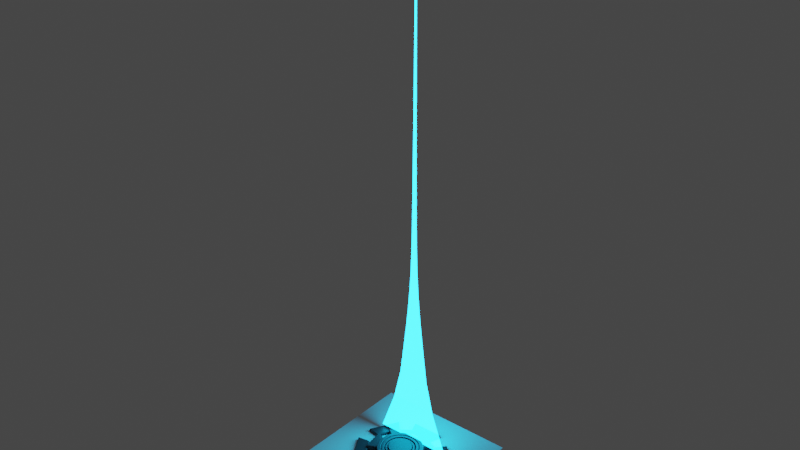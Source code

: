 # Source: NextLevelLancher_1.blend  (saved by Blender 2.93.20; exported with 4.5.12 LTS)
import bpy
from mathutils import Matrix  # noqa: F401  (used for matrix-valued properties, if any)

bpy.ops.wm.read_factory_settings(use_empty=True)
scene = bpy.context.scene
scene.name = 'Scene'

# ---- collections
col_collection = bpy.data.collections.new('Collection'); scene.collection.children.link(col_collection)

# ---- materials (node trees are filled in below, after node groups)
mat_stone = bpy.data.materials.new('Stone')
mat_stone.use_transparent_shadow = False
mat_material = bpy.data.materials.new('Material')
mat_material.alpha_threshold = 0.0
mat_material.use_transparent_shadow = False
mat_material.line_color = (0.0, 0.0, 0.0, 1.0)
mat_material_002 = bpy.data.materials.new('Material.002')
mat_material_002.surface_render_method = 'BLENDED'
mat_material_002.blend_method = 'BLEND'
mat_material_002.use_transparent_shadow = False

# ---- node groups
ng_auto_smooth = bpy.data.node_groups.new('Auto Smooth', 'GeometryNodeTree')
_s = ng_auto_smooth.interface.new_socket(name='Geometry', in_out='OUTPUT', socket_type='NodeSocketGeometry')
_s = ng_auto_smooth.interface.new_socket(name='Geometry', in_out='INPUT', socket_type='NodeSocketGeometry')
_s = ng_auto_smooth.interface.new_socket(name='Angle', in_out='INPUT', socket_type='NodeSocketFloat')
_s.subtype = 'ANGLE'
_s.min_value = 0.0
_s.max_value = 3.142
ng_auto_smooth.is_modifier = True
_N = ng_auto_smooth.nodes; _L = ng_auto_smooth.links
n0 = _N.new('NodeGroupOutput'); n0.name = 'Group Output'; n0.location = (480, -100)
n1 = _N.new('NodeGroupInput'); n1.name = 'Group Input'; n1.location = (-420, -300)
n2 = _N.new('NodeGroupInput'); n2.name = 'Group Input.001'; n2.location = (-60, -100)
n3 = _N.new('GeometryNodeSetShadeSmooth'); n3.name = 'Set Shade Smooth'; n3.location = (120, -100)
n3.domain = 'EDGE'
n4 = _N.new('GeometryNodeSetShadeSmooth'); n4.name = 'Set Shade Smooth.001'; n4.location = (300, -100)
n5 = _N.new('GeometryNodeInputMeshEdgeAngle'); n5.name = 'Edge Angle'; n5.location = (-420, -220)
n6 = _N.new('GeometryNodeInputEdgeSmooth'); n6.name = 'Is Edge Smooth'; n6.location = (-60, -160)
n7 = _N.new('GeometryNodeInputShadeSmooth'); n7.name = 'Is Face Smooth'; n7.location = (-240, -340)
n8 = _N.new('FunctionNodeBooleanMath'); n8.name = 'Boolean Math'; n8.location = (-60, -220)
n9 = _N.new('FunctionNodeCompare'); n9.name = 'Compare'; n9.location = (-240, -180)
n9.operation = 'LESS_EQUAL'
_L.new(n5.outputs[0], n9.inputs[0])
_L.new(n4.outputs[0], n0.inputs[0])
_L.new(n1.outputs[1], n9.inputs[1])
_L.new(n9.outputs[0], n8.inputs[0])
_L.new(n7.outputs[0], n8.inputs[1])
_L.new(n2.outputs[0], n3.inputs[0])
_L.new(n6.outputs[0], n3.inputs[1])
_L.new(n3.outputs[0], n4.inputs[0])
_L.new(n8.outputs[0], n3.inputs[2])
n0.is_active_output = True

# ---- material node trees
mat_stone.use_nodes = True; mat_stone.node_tree.nodes.clear()
_N = mat_stone.node_tree.nodes; _L = mat_stone.node_tree.links
n0 = _N.new('ShaderNodeBsdfPrincipled'); n0.name = 'Principled BSDF'; n0.location = (10, 300)
n0.distribution = 'GGX'
n0.subsurface_method = 'BURLEY'
n0.inputs[0].default_value = (0.0274, 0.0274, 0.0274, 1.0)
n0.inputs[3].default_value = 1.45
n0.inputs[27].default_value = (0.0, 0.0, 0.0, 1.0)
n0.inputs[28].default_value = 1.0
n1 = _N.new('ShaderNodeOutputMaterial'); n1.name = 'Material Output'; n1.location = (300, 300)
_L.new(n0.outputs[0], n1.inputs[0])
n1.is_active_output = True
mat_material.use_nodes = True; mat_material.node_tree.nodes.clear()
_N = mat_material.node_tree.nodes; _L = mat_material.node_tree.links
n0 = _N.new('ShaderNodeOutputMaterial'); n0.name = 'Material Output'; n0.location = (300, 300)
n1 = _N.new('ShaderNodeBsdfPrincipled'); n1.name = 'Principled BSDF'; n1.location = (10, 300)
n1.distribution = 'GGX'
n1.subsurface_method = 'BURLEY'
n1.inputs[2].default_value = 0.4
n1.inputs[3].default_value = 1.45
n1.inputs[27].default_value = (0.0, 0.0, 0.0, 1.0)
n1.inputs[28].default_value = 1.0
_L.new(n1.outputs[0], n0.inputs[0])
n0.is_active_output = True
mat_material_002.use_nodes = True; mat_material_002.node_tree.nodes.clear()
_N = mat_material_002.node_tree.nodes; _L = mat_material_002.node_tree.links
n0 = _N.new('ShaderNodeOutputMaterial'); n0.name = 'Material Output'; n0.location = (300, 300)
n1 = _N.new('ShaderNodeBsdfPrincipled'); n1.name = 'Principled BSDF'; n1.location = (10, 300)
n1.distribution = 'GGX'
n1.subsurface_method = 'BURLEY'
n1.inputs[3].default_value = 1.45
n1.inputs[4].default_value = 0.1636
n1.inputs[27].default_value = (0.005826, 0.5552, 1.0, 1.0)
n1.inputs[28].default_value = 80.8
_L.new(n1.outputs[0], n0.inputs[0])
n0.is_active_output = True

# ---- world
world_world = bpy.data.worlds.new('World'); scene.world = world_world
world_world.use_nodes = True; world_world.node_tree.nodes.clear()
_N = world_world.node_tree.nodes; _L = world_world.node_tree.links
n0 = _N.new('ShaderNodeOutputWorld'); n0.name = 'World Output'; n0.location = (300, 300)
n1 = _N.new('ShaderNodeBackground'); n1.name = 'Background'; n1.location = (10, 300)
n1.inputs[0].default_value = (0.05088, 0.05088, 0.05088, 1.0)
_L.new(n1.outputs[0], n0.inputs[0])
n0.is_active_output = True
world_world.color = (0.05088, 0.05088, 0.05088)
world_world.use_sun_shadow = False
world_world.sun_shadow_jitter_overblur = 0.0

# ---- meshes
me_cylinder = bpy.data.meshes.new('Cylinder')
me_cylinder.from_pydata([(-2.991e-08, 0.765, 0.1522), (0.1492, 0.7503, 0.1522), (0.2927, 0.7067, 0.1522), (0.425, 0.6361, 0.1522), (0.5409, 0.5409, 0.1522), (0.6361, 0.425, 0.1522), (0.7067, 0.2927, 0.1522), (0.7503, 0.1492, 0.1522), (0.765, -3.667e-08, 0.1522), (0.7503, -0.1492, 0.1522), (0.7067, -0.2927, 0.1522), (0.6361, -0.425, 0.1522), (0.5409, -0.5409, 0.1522), (0.425, -0.6361, 0.1522), (0.2927, -0.7067, 0.1522), (0.1492, -0.7503, 0.1522), (-7.335e-08, -0.765, 0.1522), (-0.1492, -0.7503, 0.1522), (-0.2927, -0.7067, 0.1522), (-0.425, -0.6361, 0.1522), (-0.5409, -0.5409, 0.1522), (-0.6361, -0.425, 0.1522), (-0.7067, -0.2927, 0.1522), (-0.7503, -0.1492, 0.1522), (-0.765, 1.192e-08, 0.1522), (-0.7503, 0.1492, 0.1522), (-0.7067, 0.2927, 0.1522), (-0.6361, 0.425, 0.1522), (-0.5409, 0.5409, 0.1522), (-0.425, 0.6361, 0.1522), (-0.2927, 0.7067, 0.1522), (-0.1492, 0.7503, 0.1522), (1.485e-09, 0.9183, 0.0), (0.1792, 0.9007, 0.0), (0.3514, 0.8484, 0.0), (0.5102, 0.7636, 0.0), (0.6494, 0.6494, 0.0), (0.7636, 0.5102, 0.0), (0.8484, 0.3514, 0.0), (0.9007, 0.1792, 0.0), (0.9183, -4.277e-08, 0.0), (0.9007, -0.1792, 0.0), (0.8484, -0.3514, 0.0), (0.7636, -0.5102, 0.0), (0.6494, -0.6494, 0.0), (0.5102, -0.7636, 0.0), (0.3514, -0.8484, 0.0), (0.1792, -0.9007, 0.0), (-7.88e-08, -0.9183, 0.0), (-0.1792, -0.9007, 0.0), (-0.3514, -0.8484, 0.0), (-0.5102, -0.7636, 0.0), (-0.6494, -0.6494, 0.0), (-0.7636, -0.5102, 0.0), (-0.8484, -0.3514, 0.0), (-0.9007, -0.1792, 0.0), (-0.9183, 8.321e-09, 0.0), (-0.9007, 0.1792, 0.0), (-0.8484, 0.3514, 0.0), (-0.7636, 0.5102, 0.0), (-0.6494, 0.6494, 0.0), (-0.5102, 0.7636, 0.0), (-0.3514, 0.8484, 0.0), (-0.1792, 0.9007, 0.0), (0.1792, 0.9007, 0.1522), (1.485e-09, 0.9183, 0.1522), (0.3514, 0.8484, 0.1522), (0.5102, 0.7636, 0.1522), (0.6494, 0.6494, 0.1522), (0.7636, 0.5102, 0.1522), (0.8484, 0.3514, 0.1522), (0.9007, 0.1792, 0.1522), (0.9183, -4.277e-08, 0.1522), (0.9007, -0.1792, 0.1522), (0.8484, -0.3514, 0.1522), (0.7636, -0.5102, 0.1522), (0.6494, -0.6494, 0.1522), (0.5102, -0.7636, 0.1522), (0.3514, -0.8484, 0.1522), (0.1792, -0.9007, 0.1522), (-7.88e-08, -0.9183, 0.1522), (-0.1792, -0.9007, 0.1522), (-0.3514, -0.8484, 0.1522), (-0.5102, -0.7636, 0.1522), (-0.6494, -0.6494, 0.1522), (-0.7636, -0.5102, 0.1522), (-0.8484, -0.3514, 0.1522), (-0.9007, -0.1792, 0.1522), (-0.9183, 8.321e-09, 0.1522), (-0.9007, 0.1792, 0.1522), (-0.8484, 0.3514, 0.1522), (-0.7636, 0.5102, 0.1522), (-0.6494, 0.6494, 0.1522), (-0.5102, 0.7636, 0.1522), (-0.3514, 0.8484, 0.1522), (-0.1792, 0.9007, 0.1522), (0.1492, 0.7503, 0.0), (-2.597e-08, 0.765, 0.0), (0.2927, 0.7067, 0.0), (0.425, 0.6361, 0.0), (0.5409, 0.5409, 0.0), (0.6361, 0.425, 0.0), (0.7067, 0.2927, 0.0), (0.7503, 0.1492, 0.0), (0.765, -3.667e-08, 0.0), (0.7503, -0.1492, 0.0), (0.7067, -0.2927, 0.0), (0.6361, -0.425, 0.0), (0.5409, -0.5409, 0.0), (0.425, -0.6361, 0.0), (0.2927, -0.7067, 0.0), (0.1492, -0.7503, 0.0), (-6.94e-08, -0.765, 0.0), (-0.1492, -0.7503, 0.0), (-0.2927, -0.7067, 0.0), (-0.425, -0.6361, 0.0), (-0.5409, -0.5409, 0.0), (-0.6361, -0.425, 0.0), (-0.7067, -0.2927, 0.0), (-0.7503, -0.1492, 0.0), (-0.765, 1.192e-08, 0.0), (-0.7503, 0.1492, 0.0), (-0.7067, 0.2927, 0.0), (-0.6361, 0.425, 0.0), (-0.5409, 0.5409, 0.0), (-0.425, 0.6361, 0.0), (-0.2927, 0.7067, 0.0), (-0.1492, 0.7503, 0.0)], [], [(32, 65, 64, 33), (33, 64, 66, 34), (34, 66, 67, 35), (35, 67, 68, 36), (36, 68, 69, 37), (37, 69, 70, 38), (38, 70, 71, 39), (39, 71, 72, 40), (40, 72, 73, 41), (41, 73, 74, 42), (42, 74, 75, 43), (43, 75, 76, 44), (44, 76, 77, 45), (45, 77, 78, 46), (46, 78, 79, 47), (47, 79, 80, 48), (48, 80, 81, 49), (49, 81, 82, 50), (50, 82, 83, 51), (51, 83, 84, 52), (52, 84, 85, 53), (53, 85, 86, 54), (54, 86, 87, 55), (55, 87, 88, 56), (56, 88, 89, 57), (57, 89, 90, 58), (58, 90, 91, 59), (59, 91, 92, 60), (60, 92, 93, 61), (61, 93, 94, 62), (6, 5, 101, 102), (62, 94, 95, 63), (63, 95, 65, 32), (0, 1, 64, 65), (1, 2, 66, 64), (2, 3, 67, 66), (3, 4, 68, 67), (4, 5, 69, 68), (5, 6, 70, 69), (6, 7, 71, 70), (7, 8, 72, 71), (8, 9, 73, 72), (9, 10, 74, 73), (10, 11, 75, 74), (11, 12, 76, 75), (12, 13, 77, 76), (13, 14, 78, 77), (14, 15, 79, 78), (15, 16, 80, 79), (16, 17, 81, 80), (17, 18, 82, 81), (18, 19, 83, 82), (19, 20, 84, 83), (20, 21, 85, 84), (21, 22, 86, 85), (22, 23, 87, 86), (23, 24, 88, 87), (24, 25, 89, 88), (25, 26, 90, 89), (26, 27, 91, 90), (27, 28, 92, 91), (28, 29, 93, 92), (29, 30, 94, 93), (30, 31, 95, 94), (31, 0, 65, 95), (20, 19, 115, 116), (7, 6, 102, 103), (21, 20, 116, 117), (8, 7, 103, 104), (22, 21, 117, 118), (9, 8, 104, 105), (23, 22, 118, 119), (10, 9, 105, 106), (24, 23, 119, 120), (11, 10, 106, 107), (25, 24, 120, 121), (12, 11, 107, 108), (26, 25, 121, 122), (13, 12, 108, 109), (27, 26, 122, 123), (14, 13, 109, 110), (1, 0, 97, 96), (28, 27, 123, 124), (15, 14, 110, 111), (2, 1, 96, 98), (29, 28, 124, 125), (16, 15, 111, 112), (3, 2, 98, 99), (30, 29, 125, 126), (17, 16, 112, 113), (4, 3, 99, 100), (31, 30, 126, 127), (18, 17, 113, 114), (5, 4, 100, 101), (0, 31, 127, 97), (19, 18, 114, 115)])
me_cylinder.polygons.foreach_set('use_smooth', [True] * 96)
_uv = me_cylinder.uv_layers.new(name='UVMap')
_uv.uv.foreach_set('vector', [1.0, 0.75, 1.0, 1.0, 0.9688, 1.0, 0.9688, 0.75, 0.9688, 0.75, 0.9688, 1.0, 0.9375, 1.0, 0.9375, 0.75, 0.9375, 0.75, 0.9375, 1.0, 0.9062, 1.0, 0.9062, 0.75, 0.9062, 0.75, 0.9062, 1.0, 0.875, 1.0, 0.875, 0.75, 0.875, 0.75, 0.875, 1.0, 0.8438, 1.0, 0.8438, 0.75, 0.8438, 0.75, 0.8438, 1.0, 0.8125, 1.0, 0.8125, 0.75, 0.8125, 0.75, 0.8125, 1.0, 0.7812, 1.0, 0.7812, 0.75, 0.7812, 0.75, 0.7812, 1.0, 0.75, 1.0, 0.75, 0.75, 0.75, 0.75, 0.75, 1.0, 0.7188, 1.0, 0.7188, 0.75, 0.7188, 0.75, 0.7188, 1.0, 0.6875, 1.0, 0.6875, 0.75, 0.6875, 0.75, 0.6875, 1.0, 0.6562, 1.0, 0.6562, 0.75, 0.6562, 0.75, 0.6562, 1.0, 0.625, 1.0, 0.625, 0.75, 0.625, 0.75, 0.625, 1.0, 0.5938, 1.0, 0.5938, 0.75, 0.5938, 0.75, 0.5938, 1.0, 0.5625, 1.0, 0.5625, 0.75, 0.5625, 0.75, 0.5625, 1.0, 0.5312, 1.0, 0.5312, 0.75, 0.5312, 0.75, 0.5312, 1.0, 0.5, 1.0, 0.5, 0.75, 0.5, 0.75, 0.5, 1.0, 0.4688, 1.0, 0.4688, 0.75, 0.4688, 0.75, 0.4688, 1.0, 0.4375, 1.0, 0.4375, 0.75, 0.4375, 0.75, 0.4375, 1.0, 0.4062, 1.0, 0.4062, 0.75, 0.4062, 0.75, 0.4062, 1.0, 0.375, 1.0, 0.375, 0.75, 0.375, 0.75, 0.375, 1.0, 0.3438, 1.0, 0.3438, 0.75, 0.3438, 0.75, 0.3438, 1.0, 0.3125, 1.0, 0.3125, 0.75, 0.3125, 0.75, 0.3125, 1.0, 0.2812, 1.0, 0.2812, 0.75, 0.2812, 0.75, 0.2812, 1.0, 0.25, 1.0, 0.25, 0.75, 0.25, 0.75, 0.25, 1.0, 0.2188, 1.0, 0.2188, 0.75, 0.2188, 0.75, 0.2188, 1.0, 0.1875, 1.0, 0.1875, 0.75, 0.1875, 0.75, 0.1875, 1.0, 0.1562, 1.0, 0.1562, 0.75, 0.1562, 0.75, 0.1562, 1.0, 0.125, 1.0, 0.125, 0.75, 0.125, 0.75, 0.125, 1.0, 0.09375, 1.0, 0.09375, 0.75, 0.09375, 0.75, 0.09375, 1.0, 0.0625, 1.0, 0.0625, 0.75, 0.4196, 0.3203, 0.4027, 0.352, 0.4027, 0.352, 0.4196, 0.3203, 0.0625, 0.75, 0.0625, 1.0, 0.03125, 1.0, 0.03125, 0.75, 0.03125, 0.75, 0.03125, 1.0, 0.0, 1.0, 0.0, 0.75, 0.25, 0.4336, 0.2858, 0.4301, 0.2968, 0.4854, 0.25, 0.49, 0.2858, 0.4301, 0.3203, 0.4196, 0.3418, 0.4717, 0.2968, 0.4854, 0.3203, 0.4196, 0.352, 0.4027, 0.3833, 0.4496, 0.3418, 0.4717, 0.352, 0.4027, 0.3798, 0.3798, 0.4197, 0.4197, 0.3833, 0.4496, 0.3798, 0.3798, 0.4027, 0.352, 0.4496, 0.3833, 0.4197, 0.4197, 0.4027, 0.352, 0.4196, 0.3203, 0.4717, 0.3418, 0.4496, 0.3833, 0.4196, 0.3203, 0.4301, 0.2858, 0.4854, 0.2968, 0.4717, 0.3418, 0.4301, 0.2858, 0.4336, 0.25, 0.49, 0.25, 0.4854, 0.2968, 0.4336, 0.25, 0.4301, 0.2142, 0.4854, 0.2032, 0.49, 0.25, 0.4301, 0.2142, 0.4196, 0.1797, 0.4717, 0.1582, 0.4854, 0.2032, 0.4196, 0.1797, 0.4027, 0.148, 0.4496, 0.1167, 0.4717, 0.1582, 0.4027, 0.148, 0.3798, 0.1202, 0.4197, 0.08029, 0.4496, 0.1167, 0.3798, 0.1202, 0.352, 0.09735, 0.3833, 0.05045, 0.4197, 0.08029, 0.352, 0.09735, 0.3203, 0.08038, 0.3418, 0.02827, 0.3833, 0.05045, 0.3203, 0.08038, 0.2858, 0.06993, 0.2968, 0.01461, 0.3418, 0.02827, 0.2858, 0.06993, 0.25, 0.06641, 0.25, 0.01, 0.2968, 0.01461, 0.25, 0.06641, 0.2142, 0.06993, 0.2032, 0.01461, 0.25, 0.01, 0.2142, 0.06993, 0.1797, 0.08038, 0.1582, 0.02827, 0.2032, 0.01461, 0.1797, 0.08038, 0.148, 0.09735, 0.1167, 0.05045, 0.1582, 0.02827, 0.148, 0.09735, 0.1202, 0.1202, 0.08029, 0.08029, 0.1167, 0.05045, 0.1202, 0.1202, 0.09735, 0.148, 0.05045, 0.1167, 0.08029, 0.08029, 0.09735, 0.148, 0.08038, 0.1797, 0.02827, 0.1582, 0.05045, 0.1167, 0.08038, 0.1797, 0.06993, 0.2142, 0.01461, 0.2032, 0.02827, 0.1582, 0.06993, 0.2142, 0.06641, 0.25, 0.01, 0.25, 0.01461, 0.2032, 0.06641, 0.25, 0.06993, 0.2858, 0.01461, 0.2968, 0.01, 0.25, 0.06993, 0.2858, 0.08038, 0.3203, 0.02827, 0.3418, 0.01461, 0.2968, 0.08038, 0.3203, 0.09735, 0.352, 0.05045, 0.3833, 0.02827, 0.3418, 0.09735, 0.352, 0.1202, 0.3798, 0.08029, 0.4197, 0.05045, 0.3833, 0.1202, 0.3798, 0.148, 0.4027, 0.1167, 0.4496, 0.08029, 0.4197, 0.148, 0.4027, 0.1797, 0.4196, 0.1582, 0.4717, 0.1167, 0.4496, 0.1797, 0.4196, 0.2142, 0.4301, 0.2032, 0.4854, 0.1582, 0.4717, 0.2142, 0.4301, 0.25, 0.4336, 0.25, 0.49, 0.2032, 0.4854, 0.1202, 0.1202, 0.148, 0.09735, 0.148, 0.09735, 0.1202, 0.1202, 0.4301, 0.2858, 0.4196, 0.3203, 0.4196, 0.3203, 0.4301, 0.2858, 0.09735, 0.148, 0.1202, 0.1202, 0.1202, 0.1202, 0.09735, 0.148, 0.4336, 0.25, 0.4301, 0.2858, 0.4301, 0.2858, 0.4336, 0.25, 0.08038, 0.1797, 0.09735, 0.148, 0.09735, 0.148, 0.08038, 0.1797, 0.4301, 0.2142, 0.4336, 0.25, 0.4336, 0.25, 0.4301, 0.2142, 0.06993, 0.2142, 0.08038, 0.1797, 0.08038, 0.1797, 0.06993, 0.2142, 0.4196, 0.1797, 0.4301, 0.2142, 0.4301, 0.2142, 0.4196, 0.1797, 0.06641, 0.25, 0.06993, 0.2142, 0.06993, 0.2142, 0.06641, 0.25, 0.4027, 0.148, 0.4196, 0.1797, 0.4196, 0.1797, 0.4027, 0.148, 0.06993, 0.2858, 0.06641, 0.25, 0.06641, 0.25, 0.06993, 0.2858, 0.3798, 0.1202, 0.4027, 0.148, 0.4027, 0.148, 0.3798, 0.1202, 0.08038, 0.3203, 0.06993, 0.2858, 0.06993, 0.2858, 0.08038, 0.3203, 0.352, 0.09735, 0.3798, 0.1202, 0.3798, 0.1202, 0.352, 0.09735, 0.09735, 0.352, 0.08038, 0.3203, 0.08038, 0.3203, 0.09735, 0.352, 0.3203, 0.08038, 0.352, 0.09735, 0.352, 0.09735, 0.3203, 0.08038, 0.2858, 0.4301, 0.25, 0.4336, 0.25, 0.4336, 0.2858, 0.4301, 0.1202, 0.3798, 0.09735, 0.352, 0.09735, 0.352, 0.1202, 0.3798, 0.2858, 0.06993, 0.3203, 0.08038, 0.3203, 0.08038, 0.2858, 0.06993, 0.3203, 0.4196, 0.2858, 0.4301, 0.2858, 0.4301, 0.3203, 0.4196, 0.148, 0.4027, 0.1202, 0.3798, 0.1202, 0.3798, 0.148, 0.4027, 0.25, 0.06641, 0.2858, 0.06993, 0.2858, 0.06993, 0.25, 0.06641, 0.352, 0.4027, 0.3203, 0.4196, 0.3203, 0.4196, 0.352, 0.4027, 0.1797, 0.4196, 0.148, 0.4027, 0.148, 0.4027, 0.1797, 0.4196, 0.2142, 0.06993, 0.25, 0.06641, 0.25, 0.06641, 0.2142, 0.06993, 0.3798, 0.3798, 0.352, 0.4027, 0.352, 0.4027, 0.3798, 0.3798, 0.2142, 0.4301, 0.1797, 0.4196, 0.1797, 0.4196, 0.2142, 0.4301, 0.1797, 0.08038, 0.2142, 0.06993, 0.2142, 0.06993, 0.1797, 0.08038, 0.4027, 0.352, 0.3798, 0.3798, 0.3798, 0.3798, 0.4027, 0.352, 0.25, 0.4336, 0.2142, 0.4301, 0.2142, 0.4301, 0.25, 0.4336, 0.148, 0.09735, 0.1797, 0.08038, 0.1797, 0.08038, 0.148, 0.09735])
me_cylinder.materials.append(mat_stone)
me_cylinder.use_remesh_fix_poles = True
me_cylinder.use_remesh_preserve_attributes = False
me_cylinder.update()
me_cylinder_001 = bpy.data.meshes.new('Cylinder.001')
me_cylinder_001.from_pydata([(-2.689e-08, 0.626, 0.1444), (0.1221, 0.614, 0.1444), (0.2396, 0.5783, 0.1444), (0.3478, 0.5205, 0.1444), (0.4426, 0.4426, 0.1444), (0.5205, 0.3478, 0.1444), (0.5783, 0.2396, 0.1444), (0.614, 0.1221, 0.1444), (0.626, -3.323e-08, 0.1444), (0.614, -0.1221, 0.1444), (0.5783, -0.2396, 0.1444), (0.5205, -0.3478, 0.1444), (0.4426, -0.4426, 0.1444), (0.3478, -0.5205, 0.1444), (0.2396, -0.5783, 0.1444), (0.1221, -0.614, 0.1444), (-6.243e-08, -0.626, 0.1444), (-0.1221, -0.614, 0.1444), (-0.2396, -0.5783, 0.1444), (-0.3478, -0.5205, 0.1444), (-0.4426, -0.4426, 0.1444), (-0.5205, -0.3478, 0.1444), (-0.5783, -0.2396, 0.1444), (-0.614, -0.1221, 0.1444), (-0.626, 6.543e-09, 0.1444), (-0.614, 0.1221, 0.1444), (-0.5783, 0.2396, 0.1444), (-0.5205, 0.3478, 0.1444), (-0.4426, 0.4426, 0.1444), (-0.3478, 0.5205, 0.1444), (-0.2396, 0.5783, 0.1444), (-0.1221, 0.614, 0.1444), (-1.239e-09, 0.7515, 0.0), (0.1466, 0.737, 0.0), (0.2876, 0.6943, 0.0), (0.4175, 0.6248, 0.0), (0.5314, 0.5314, 0.0), (0.6248, 0.4175, 0.0), (0.6943, 0.2876, 0.0), (0.737, 0.1466, 0.0), (0.7515, -3.827e-08, 0.0), (0.737, -0.1466, 0.0), (0.6943, -0.2876, 0.0), (0.6248, -0.4175, 0.0), (0.5314, -0.5314, 0.0), (0.4175, -0.6248, 0.0), (0.2876, -0.6943, 0.0), (0.1466, -0.737, 0.0), (-6.694e-08, -0.7515, 0.0), (-0.1466, -0.737, 0.0), (-0.2876, -0.6943, 0.0), (-0.4175, -0.6248, 0.0), (-0.5314, -0.5314, 0.0), (-0.6248, -0.4175, 0.0), (-0.6943, -0.2876, 0.0), (-0.737, -0.1466, 0.0), (-0.7515, 3.543e-09, 0.0), (-0.737, 0.1466, 0.0), (-0.6943, 0.2876, 0.0), (-0.6248, 0.4175, 0.0), (-0.5314, 0.5314, 0.0), (-0.4175, 0.6248, 0.0), (-0.2876, 0.6943, 0.0), (-0.1466, 0.737, 0.0), (0.1466, 0.737, 0.1444), (-1.239e-09, 0.7515, 0.1444), (0.2876, 0.6943, 0.1444), (0.4175, 0.6248, 0.1444), (0.5314, 0.5314, 0.1444), (0.6248, 0.4175, 0.1444), (0.6943, 0.2876, 0.1444), (0.737, 0.1466, 0.1444), (0.7515, -3.827e-08, 0.1444), (0.737, -0.1466, 0.1444), (0.6943, -0.2876, 0.1444), (0.6248, -0.4175, 0.1444), (0.5314, -0.5314, 0.1444), (0.4175, -0.6248, 0.1444), (0.2876, -0.6943, 0.1444), (0.1466, -0.737, 0.1444), (-6.694e-08, -0.7515, 0.1444), (-0.1466, -0.737, 0.1444), (-0.2876, -0.6943, 0.1444), (-0.4175, -0.6248, 0.1444), (-0.5314, -0.5314, 0.1444), (-0.6248, -0.4175, 0.1444), (-0.6943, -0.2876, 0.1444), (-0.737, -0.1466, 0.1444), (-0.7515, 3.543e-09, 0.1444), (-0.737, 0.1466, 0.1444), (-0.6943, 0.2876, 0.1444), (-0.6248, 0.4175, 0.1444), (-0.5314, 0.5314, 0.1444), (-0.4175, 0.6248, 0.1444), (-0.2876, 0.6943, 0.1444), (-0.1466, 0.737, 0.1444), (0.1221, 0.614, 0.0), (-2.366e-08, 0.626, 0.0), (0.2396, 0.5783, 0.0), (0.3478, 0.5205, 0.0), (0.4426, 0.4426, 0.0), (0.5205, 0.3478, 0.0), (0.5783, 0.2396, 0.0), (0.614, 0.1221, 0.0), (0.626, -3.323e-08, 0.0), (0.614, -0.1221, 0.0), (0.5783, -0.2396, 0.0), (0.5205, -0.3478, 0.0), (0.4426, -0.4426, 0.0), (0.3478, -0.5205, 0.0), (0.2396, -0.5783, 0.0), (0.1221, -0.614, 0.0), (-5.921e-08, -0.626, 0.0), (-0.1221, -0.614, 0.0), (-0.2396, -0.5783, 0.0), (-0.3478, -0.5205, 0.0), (-0.4426, -0.4426, 0.0), (-0.5205, -0.3478, 0.0), (-0.5783, -0.2396, 0.0), (-0.614, -0.1221, 0.0), (-0.626, 6.543e-09, 0.0), (-0.614, 0.1221, 0.0), (-0.5783, 0.2396, 0.0), (-0.5205, 0.3478, 0.0), (-0.4426, 0.4426, 0.0), (-0.3478, 0.5205, 0.0), (-0.2396, 0.5783, 0.0), (-0.1221, 0.614, 0.0)], [], [(32, 65, 64, 33), (33, 64, 66, 34), (34, 66, 67, 35), (35, 67, 68, 36), (36, 68, 69, 37), (37, 69, 70, 38), (38, 70, 71, 39), (39, 71, 72, 40), (40, 72, 73, 41), (41, 73, 74, 42), (42, 74, 75, 43), (43, 75, 76, 44), (44, 76, 77, 45), (45, 77, 78, 46), (46, 78, 79, 47), (47, 79, 80, 48), (48, 80, 81, 49), (49, 81, 82, 50), (50, 82, 83, 51), (51, 83, 84, 52), (52, 84, 85, 53), (53, 85, 86, 54), (54, 86, 87, 55), (55, 87, 88, 56), (56, 88, 89, 57), (57, 89, 90, 58), (58, 90, 91, 59), (59, 91, 92, 60), (60, 92, 93, 61), (61, 93, 94, 62), (6, 5, 101, 102), (62, 94, 95, 63), (63, 95, 65, 32), (0, 1, 64, 65), (1, 2, 66, 64), (2, 3, 67, 66), (3, 4, 68, 67), (4, 5, 69, 68), (5, 6, 70, 69), (6, 7, 71, 70), (7, 8, 72, 71), (8, 9, 73, 72), (9, 10, 74, 73), (10, 11, 75, 74), (11, 12, 76, 75), (12, 13, 77, 76), (13, 14, 78, 77), (14, 15, 79, 78), (15, 16, 80, 79), (16, 17, 81, 80), (17, 18, 82, 81), (18, 19, 83, 82), (19, 20, 84, 83), (20, 21, 85, 84), (21, 22, 86, 85), (22, 23, 87, 86), (23, 24, 88, 87), (24, 25, 89, 88), (25, 26, 90, 89), (26, 27, 91, 90), (27, 28, 92, 91), (28, 29, 93, 92), (29, 30, 94, 93), (30, 31, 95, 94), (31, 0, 65, 95), (20, 19, 115, 116), (7, 6, 102, 103), (21, 20, 116, 117), (8, 7, 103, 104), (22, 21, 117, 118), (9, 8, 104, 105), (23, 22, 118, 119), (10, 9, 105, 106), (24, 23, 119, 120), (11, 10, 106, 107), (25, 24, 120, 121), (12, 11, 107, 108), (26, 25, 121, 122), (13, 12, 108, 109), (27, 26, 122, 123), (14, 13, 109, 110), (1, 0, 97, 96), (28, 27, 123, 124), (15, 14, 110, 111), (2, 1, 96, 98), (29, 28, 124, 125), (16, 15, 111, 112), (3, 2, 98, 99), (30, 29, 125, 126), (17, 16, 112, 113), (4, 3, 99, 100), (31, 30, 126, 127), (18, 17, 113, 114), (5, 4, 100, 101), (0, 31, 127, 97), (19, 18, 114, 115)])
me_cylinder_001.polygons.foreach_set('use_smooth', [True] * 96)
_uv = me_cylinder_001.uv_layers.new(name='UVMap')
_uv.uv.foreach_set('vector', [1.0, 0.75, 1.0, 1.0, 0.9688, 1.0, 0.9688, 0.75, 0.9688, 0.75, 0.9688, 1.0, 0.9375, 1.0, 0.9375, 0.75, 0.9375, 0.75, 0.9375, 1.0, 0.9062, 1.0, 0.9062, 0.75, 0.9062, 0.75, 0.9062, 1.0, 0.875, 1.0, 0.875, 0.75, 0.875, 0.75, 0.875, 1.0, 0.8438, 1.0, 0.8438, 0.75, 0.8438, 0.75, 0.8438, 1.0, 0.8125, 1.0, 0.8125, 0.75, 0.8125, 0.75, 0.8125, 1.0, 0.7812, 1.0, 0.7812, 0.75, 0.7812, 0.75, 0.7812, 1.0, 0.75, 1.0, 0.75, 0.75, 0.75, 0.75, 0.75, 1.0, 0.7188, 1.0, 0.7188, 0.75, 0.7188, 0.75, 0.7188, 1.0, 0.6875, 1.0, 0.6875, 0.75, 0.6875, 0.75, 0.6875, 1.0, 0.6562, 1.0, 0.6562, 0.75, 0.6562, 0.75, 0.6562, 1.0, 0.625, 1.0, 0.625, 0.75, 0.625, 0.75, 0.625, 1.0, 0.5938, 1.0, 0.5938, 0.75, 0.5938, 0.75, 0.5938, 1.0, 0.5625, 1.0, 0.5625, 0.75, 0.5625, 0.75, 0.5625, 1.0, 0.5312, 1.0, 0.5312, 0.75, 0.5312, 0.75, 0.5312, 1.0, 0.5, 1.0, 0.5, 0.75, 0.5, 0.75, 0.5, 1.0, 0.4688, 1.0, 0.4688, 0.75, 0.4688, 0.75, 0.4688, 1.0, 0.4375, 1.0, 0.4375, 0.75, 0.4375, 0.75, 0.4375, 1.0, 0.4062, 1.0, 0.4062, 0.75, 0.4062, 0.75, 0.4062, 1.0, 0.375, 1.0, 0.375, 0.75, 0.375, 0.75, 0.375, 1.0, 0.3438, 1.0, 0.3438, 0.75, 0.3438, 0.75, 0.3438, 1.0, 0.3125, 1.0, 0.3125, 0.75, 0.3125, 0.75, 0.3125, 1.0, 0.2812, 1.0, 0.2812, 0.75, 0.2812, 0.75, 0.2812, 1.0, 0.25, 1.0, 0.25, 0.75, 0.25, 0.75, 0.25, 1.0, 0.2188, 1.0, 0.2188, 0.75, 0.2188, 0.75, 0.2188, 1.0, 0.1875, 1.0, 0.1875, 0.75, 0.1875, 0.75, 0.1875, 1.0, 0.1562, 1.0, 0.1562, 0.75, 0.1562, 0.75, 0.1562, 1.0, 0.125, 1.0, 0.125, 0.75, 0.125, 0.75, 0.125, 1.0, 0.09375, 1.0, 0.09375, 0.75, 0.09375, 0.75, 0.09375, 1.0, 0.0625, 1.0, 0.0625, 0.75, 0.4196, 0.3203, 0.4027, 0.352, 0.4027, 0.352, 0.4196, 0.3203, 0.0625, 0.75, 0.0625, 1.0, 0.03125, 1.0, 0.03125, 0.75, 0.03125, 0.75, 0.03125, 1.0, 0.0, 1.0, 0.0, 0.75, 0.25, 0.4336, 0.2858, 0.4301, 0.2968, 0.4854, 0.25, 0.49, 0.2858, 0.4301, 0.3203, 0.4196, 0.3418, 0.4717, 0.2968, 0.4854, 0.3203, 0.4196, 0.352, 0.4027, 0.3833, 0.4496, 0.3418, 0.4717, 0.352, 0.4027, 0.3798, 0.3798, 0.4197, 0.4197, 0.3833, 0.4496, 0.3798, 0.3798, 0.4027, 0.352, 0.4496, 0.3833, 0.4197, 0.4197, 0.4027, 0.352, 0.4196, 0.3203, 0.4717, 0.3418, 0.4496, 0.3833, 0.4196, 0.3203, 0.4301, 0.2858, 0.4854, 0.2968, 0.4717, 0.3418, 0.4301, 0.2858, 0.4336, 0.25, 0.49, 0.25, 0.4854, 0.2968, 0.4336, 0.25, 0.4301, 0.2142, 0.4854, 0.2032, 0.49, 0.25, 0.4301, 0.2142, 0.4196, 0.1797, 0.4717, 0.1582, 0.4854, 0.2032, 0.4196, 0.1797, 0.4027, 0.148, 0.4496, 0.1167, 0.4717, 0.1582, 0.4027, 0.148, 0.3798, 0.1202, 0.4197, 0.08029, 0.4496, 0.1167, 0.3798, 0.1202, 0.352, 0.09735, 0.3833, 0.05045, 0.4197, 0.08029, 0.352, 0.09735, 0.3203, 0.08038, 0.3418, 0.02827, 0.3833, 0.05045, 0.3203, 0.08038, 0.2858, 0.06993, 0.2968, 0.01461, 0.3418, 0.02827, 0.2858, 0.06993, 0.25, 0.06641, 0.25, 0.01, 0.2968, 0.01461, 0.25, 0.06641, 0.2142, 0.06993, 0.2032, 0.01461, 0.25, 0.01, 0.2142, 0.06993, 0.1797, 0.08038, 0.1582, 0.02827, 0.2032, 0.01461, 0.1797, 0.08038, 0.148, 0.09735, 0.1167, 0.05045, 0.1582, 0.02827, 0.148, 0.09735, 0.1202, 0.1202, 0.08029, 0.08029, 0.1167, 0.05045, 0.1202, 0.1202, 0.09735, 0.148, 0.05045, 0.1167, 0.08029, 0.08029, 0.09735, 0.148, 0.08038, 0.1797, 0.02827, 0.1582, 0.05045, 0.1167, 0.08038, 0.1797, 0.06993, 0.2142, 0.01461, 0.2032, 0.02827, 0.1582, 0.06993, 0.2142, 0.06641, 0.25, 0.01, 0.25, 0.01461, 0.2032, 0.06641, 0.25, 0.06993, 0.2858, 0.01461, 0.2968, 0.01, 0.25, 0.06993, 0.2858, 0.08038, 0.3203, 0.02827, 0.3418, 0.01461, 0.2968, 0.08038, 0.3203, 0.09735, 0.352, 0.05045, 0.3833, 0.02827, 0.3418, 0.09735, 0.352, 0.1202, 0.3798, 0.08029, 0.4197, 0.05045, 0.3833, 0.1202, 0.3798, 0.148, 0.4027, 0.1167, 0.4496, 0.08029, 0.4197, 0.148, 0.4027, 0.1797, 0.4196, 0.1582, 0.4717, 0.1167, 0.4496, 0.1797, 0.4196, 0.2142, 0.4301, 0.2032, 0.4854, 0.1582, 0.4717, 0.2142, 0.4301, 0.25, 0.4336, 0.25, 0.49, 0.2032, 0.4854, 0.1202, 0.1202, 0.148, 0.09735, 0.148, 0.09735, 0.1202, 0.1202, 0.4301, 0.2858, 0.4196, 0.3203, 0.4196, 0.3203, 0.4301, 0.2858, 0.09735, 0.148, 0.1202, 0.1202, 0.1202, 0.1202, 0.09735, 0.148, 0.4336, 0.25, 0.4301, 0.2858, 0.4301, 0.2858, 0.4336, 0.25, 0.08038, 0.1797, 0.09735, 0.148, 0.09735, 0.148, 0.08038, 0.1797, 0.4301, 0.2142, 0.4336, 0.25, 0.4336, 0.25, 0.4301, 0.2142, 0.06993, 0.2142, 0.08038, 0.1797, 0.08038, 0.1797, 0.06993, 0.2142, 0.4196, 0.1797, 0.4301, 0.2142, 0.4301, 0.2142, 0.4196, 0.1797, 0.06641, 0.25, 0.06993, 0.2142, 0.06993, 0.2142, 0.06641, 0.25, 0.4027, 0.148, 0.4196, 0.1797, 0.4196, 0.1797, 0.4027, 0.148, 0.06993, 0.2858, 0.06641, 0.25, 0.06641, 0.25, 0.06993, 0.2858, 0.3798, 0.1202, 0.4027, 0.148, 0.4027, 0.148, 0.3798, 0.1202, 0.08038, 0.3203, 0.06993, 0.2858, 0.06993, 0.2858, 0.08038, 0.3203, 0.352, 0.09735, 0.3798, 0.1202, 0.3798, 0.1202, 0.352, 0.09735, 0.09735, 0.352, 0.08038, 0.3203, 0.08038, 0.3203, 0.09735, 0.352, 0.3203, 0.08038, 0.352, 0.09735, 0.352, 0.09735, 0.3203, 0.08038, 0.2858, 0.4301, 0.25, 0.4336, 0.25, 0.4336, 0.2858, 0.4301, 0.1202, 0.3798, 0.09735, 0.352, 0.09735, 0.352, 0.1202, 0.3798, 0.2858, 0.06993, 0.3203, 0.08038, 0.3203, 0.08038, 0.2858, 0.06993, 0.3203, 0.4196, 0.2858, 0.4301, 0.2858, 0.4301, 0.3203, 0.4196, 0.148, 0.4027, 0.1202, 0.3798, 0.1202, 0.3798, 0.148, 0.4027, 0.25, 0.06641, 0.2858, 0.06993, 0.2858, 0.06993, 0.25, 0.06641, 0.352, 0.4027, 0.3203, 0.4196, 0.3203, 0.4196, 0.352, 0.4027, 0.1797, 0.4196, 0.148, 0.4027, 0.148, 0.4027, 0.1797, 0.4196, 0.2142, 0.06993, 0.25, 0.06641, 0.25, 0.06641, 0.2142, 0.06993, 0.3798, 0.3798, 0.352, 0.4027, 0.352, 0.4027, 0.3798, 0.3798, 0.2142, 0.4301, 0.1797, 0.4196, 0.1797, 0.4196, 0.2142, 0.4301, 0.1797, 0.08038, 0.2142, 0.06993, 0.2142, 0.06993, 0.1797, 0.08038, 0.4027, 0.352, 0.3798, 0.3798, 0.3798, 0.3798, 0.4027, 0.352, 0.25, 0.4336, 0.2142, 0.4301, 0.2142, 0.4301, 0.25, 0.4336, 0.148, 0.09735, 0.1797, 0.08038, 0.1797, 0.08038, 0.148, 0.09735])
me_cylinder_001.materials.append(mat_stone)
me_cylinder_001.use_remesh_fix_poles = True
me_cylinder_001.use_remesh_preserve_attributes = False
me_cylinder_001.update()
me_cylinder_002 = bpy.data.meshes.new('Cylinder.002')
me_cylinder_002.from_pydata([(-2.278e-08, 0.492, 0.136), (0.09599, 0.4826, 0.136), (0.1883, 0.4546, 0.136), (0.2734, 0.4091, 0.136), (0.3479, 0.3479, 0.136), (0.4091, 0.2734, 0.136), (0.4546, 0.1883, 0.136), (0.4826, 0.09599, 0.136), (0.492, -2.781e-08, 0.136), (0.4826, -0.09599, 0.136), (0.4546, -0.1883, 0.136), (0.4091, -0.2734, 0.136), (0.3479, -0.3479, 0.136), (0.2734, -0.4091, 0.136), (0.1883, -0.4546, 0.136), (0.09599, -0.4826, 0.136), (-5.072e-08, -0.492, 0.136), (-0.09599, -0.4826, 0.136), (-0.1883, -0.4546, 0.136), (-0.2734, -0.4091, 0.136), (-0.3479, -0.3479, 0.136), (-0.4091, -0.2734, 0.136), (-0.4546, -0.1883, 0.136), (-0.4826, -0.09599, 0.136), (-0.492, 3.449e-09, 0.136), (-0.4826, 0.09599, 0.136), (-0.4546, 0.1883, 0.136), (-0.4091, 0.2734, 0.136), (-0.3479, 0.3479, 0.136), (-0.2734, 0.4091, 0.136), (-0.1883, 0.4546, 0.136), (-0.09599, 0.4826, 0.136), (-2.601e-09, 0.5907, 0.0), (0.1152, 0.5793, 0.0), (0.226, 0.5457, 0.0), (0.3282, 0.4911, 0.0), (0.4177, 0.4177, 0.0), (0.4911, 0.3282, 0.0), (0.5457, 0.226, 0.0), (0.5793, 0.1152, 0.0), (0.5907, -3.171e-08, 0.0), (0.5793, -0.1152, 0.0), (0.5457, -0.226, 0.0), (0.4911, -0.3282, 0.0), (0.4177, -0.4177, 0.0), (0.3282, -0.4911, 0.0), (0.226, -0.5457, 0.0), (0.1152, -0.5793, 0.0), (-5.424e-08, -0.5907, 0.0), (-0.1152, -0.5793, 0.0), (-0.226, -0.5457, 0.0), (-0.3282, -0.4911, 0.0), (-0.4177, -0.4177, 0.0), (-0.4911, -0.3282, 0.0), (-0.5457, -0.226, 0.0), (-0.5793, -0.1152, 0.0), (-0.5907, 1.149e-09, 0.0), (-0.5793, 0.1152, 0.0), (-0.5457, 0.226, 0.0), (-0.4911, 0.3282, 0.0), (-0.4177, 0.4177, 0.0), (-0.3282, 0.4911, 0.0), (-0.226, 0.5457, 0.0), (-0.1152, 0.5793, 0.0), (0.1152, 0.5793, 0.136), (-2.601e-09, 0.5907, 0.136), (0.226, 0.5457, 0.136), (0.3282, 0.4911, 0.136), (0.4177, 0.4177, 0.136), (0.4911, 0.3282, 0.136), (0.5457, 0.226, 0.136), (0.5793, 0.1152, 0.136), (0.5907, -3.171e-08, 0.136), (0.5793, -0.1152, 0.136), (0.5457, -0.226, 0.136), (0.4911, -0.3282, 0.136), (0.4177, -0.4177, 0.136), (0.3282, -0.4911, 0.136), (0.226, -0.5457, 0.136), (0.1152, -0.5793, 0.136), (-5.424e-08, -0.5907, 0.136), (-0.1152, -0.5793, 0.136), (-0.226, -0.5457, 0.136), (-0.3282, -0.4911, 0.136), (-0.4177, -0.4177, 0.136), (-0.4911, -0.3282, 0.136), (-0.5457, -0.226, 0.136), (-0.5793, -0.1152, 0.136), (-0.5907, 1.149e-09, 0.136), (-0.5793, 0.1152, 0.136), (-0.5457, 0.226, 0.136), (-0.4911, 0.3282, 0.136), (-0.4177, 0.4177, 0.136), (-0.3282, 0.4911, 0.136), (-0.226, 0.5457, 0.136), (-0.1152, 0.5793, 0.136), (0.09599, 0.4826, 0.0), (-2.024e-08, 0.492, 0.0), (0.1883, 0.4546, 0.0), (0.2734, 0.4091, 0.0), (0.3479, 0.3479, 0.0), (0.4091, 0.2734, 0.0), (0.4546, 0.1883, 0.0), (0.4826, 0.09599, 0.0), (0.492, -2.781e-08, 0.0), (0.4826, -0.09599, 0.0), (0.4546, -0.1883, 0.0), (0.4091, -0.2734, 0.0), (0.3479, -0.3479, 0.0), (0.2734, -0.4091, 0.0), (0.1883, -0.4546, 0.0), (0.09599, -0.4826, 0.0), (-4.818e-08, -0.492, 0.0), (-0.09599, -0.4826, 0.0), (-0.1883, -0.4546, 0.0), (-0.2734, -0.4091, 0.0), (-0.3479, -0.3479, 0.0), (-0.4091, -0.2734, 0.0), (-0.4546, -0.1883, 0.0), (-0.4826, -0.09599, 0.0), (-0.492, 3.449e-09, 0.0), (-0.4826, 0.09599, 0.0), (-0.4546, 0.1883, 0.0), (-0.4091, 0.2734, 0.0), (-0.3479, 0.3479, 0.0), (-0.2734, 0.4091, 0.0), (-0.1883, 0.4546, 0.0), (-0.09599, 0.4826, 0.0)], [], [(32, 65, 64, 33), (33, 64, 66, 34), (34, 66, 67, 35), (35, 67, 68, 36), (36, 68, 69, 37), (37, 69, 70, 38), (38, 70, 71, 39), (39, 71, 72, 40), (40, 72, 73, 41), (41, 73, 74, 42), (42, 74, 75, 43), (43, 75, 76, 44), (44, 76, 77, 45), (45, 77, 78, 46), (46, 78, 79, 47), (47, 79, 80, 48), (48, 80, 81, 49), (49, 81, 82, 50), (50, 82, 83, 51), (51, 83, 84, 52), (52, 84, 85, 53), (53, 85, 86, 54), (54, 86, 87, 55), (55, 87, 88, 56), (56, 88, 89, 57), (57, 89, 90, 58), (58, 90, 91, 59), (59, 91, 92, 60), (60, 92, 93, 61), (61, 93, 94, 62), (6, 5, 101, 102), (62, 94, 95, 63), (63, 95, 65, 32), (0, 1, 64, 65), (1, 2, 66, 64), (2, 3, 67, 66), (3, 4, 68, 67), (4, 5, 69, 68), (5, 6, 70, 69), (6, 7, 71, 70), (7, 8, 72, 71), (8, 9, 73, 72), (9, 10, 74, 73), (10, 11, 75, 74), (11, 12, 76, 75), (12, 13, 77, 76), (13, 14, 78, 77), (14, 15, 79, 78), (15, 16, 80, 79), (16, 17, 81, 80), (17, 18, 82, 81), (18, 19, 83, 82), (19, 20, 84, 83), (20, 21, 85, 84), (21, 22, 86, 85), (22, 23, 87, 86), (23, 24, 88, 87), (24, 25, 89, 88), (25, 26, 90, 89), (26, 27, 91, 90), (27, 28, 92, 91), (28, 29, 93, 92), (29, 30, 94, 93), (30, 31, 95, 94), (31, 0, 65, 95), (20, 19, 115, 116), (7, 6, 102, 103), (21, 20, 116, 117), (8, 7, 103, 104), (22, 21, 117, 118), (9, 8, 104, 105), (23, 22, 118, 119), (10, 9, 105, 106), (24, 23, 119, 120), (11, 10, 106, 107), (25, 24, 120, 121), (12, 11, 107, 108), (26, 25, 121, 122), (13, 12, 108, 109), (27, 26, 122, 123), (14, 13, 109, 110), (1, 0, 97, 96), (28, 27, 123, 124), (15, 14, 110, 111), (2, 1, 96, 98), (29, 28, 124, 125), (16, 15, 111, 112), (3, 2, 98, 99), (30, 29, 125, 126), (17, 16, 112, 113), (4, 3, 99, 100), (31, 30, 126, 127), (18, 17, 113, 114), (5, 4, 100, 101), (0, 31, 127, 97), (19, 18, 114, 115)])
me_cylinder_002.polygons.foreach_set('use_smooth', [True] * 96)
_uv = me_cylinder_002.uv_layers.new(name='UVMap')
_uv.uv.foreach_set('vector', [1.0, 0.75, 1.0, 1.0, 0.9688, 1.0, 0.9688, 0.75, 0.9688, 0.75, 0.9688, 1.0, 0.9375, 1.0, 0.9375, 0.75, 0.9375, 0.75, 0.9375, 1.0, 0.9062, 1.0, 0.9062, 0.75, 0.9062, 0.75, 0.9062, 1.0, 0.875, 1.0, 0.875, 0.75, 0.875, 0.75, 0.875, 1.0, 0.8438, 1.0, 0.8438, 0.75, 0.8438, 0.75, 0.8438, 1.0, 0.8125, 1.0, 0.8125, 0.75, 0.8125, 0.75, 0.8125, 1.0, 0.7812, 1.0, 0.7812, 0.75, 0.7812, 0.75, 0.7812, 1.0, 0.75, 1.0, 0.75, 0.75, 0.75, 0.75, 0.75, 1.0, 0.7188, 1.0, 0.7188, 0.75, 0.7188, 0.75, 0.7188, 1.0, 0.6875, 1.0, 0.6875, 0.75, 0.6875, 0.75, 0.6875, 1.0, 0.6562, 1.0, 0.6562, 0.75, 0.6562, 0.75, 0.6562, 1.0, 0.625, 1.0, 0.625, 0.75, 0.625, 0.75, 0.625, 1.0, 0.5938, 1.0, 0.5938, 0.75, 0.5938, 0.75, 0.5938, 1.0, 0.5625, 1.0, 0.5625, 0.75, 0.5625, 0.75, 0.5625, 1.0, 0.5312, 1.0, 0.5312, 0.75, 0.5312, 0.75, 0.5312, 1.0, 0.5, 1.0, 0.5, 0.75, 0.5, 0.75, 0.5, 1.0, 0.4688, 1.0, 0.4688, 0.75, 0.4688, 0.75, 0.4688, 1.0, 0.4375, 1.0, 0.4375, 0.75, 0.4375, 0.75, 0.4375, 1.0, 0.4062, 1.0, 0.4062, 0.75, 0.4062, 0.75, 0.4062, 1.0, 0.375, 1.0, 0.375, 0.75, 0.375, 0.75, 0.375, 1.0, 0.3438, 1.0, 0.3438, 0.75, 0.3438, 0.75, 0.3438, 1.0, 0.3125, 1.0, 0.3125, 0.75, 0.3125, 0.75, 0.3125, 1.0, 0.2812, 1.0, 0.2812, 0.75, 0.2812, 0.75, 0.2812, 1.0, 0.25, 1.0, 0.25, 0.75, 0.25, 0.75, 0.25, 1.0, 0.2188, 1.0, 0.2188, 0.75, 0.2188, 0.75, 0.2188, 1.0, 0.1875, 1.0, 0.1875, 0.75, 0.1875, 0.75, 0.1875, 1.0, 0.1562, 1.0, 0.1562, 0.75, 0.1562, 0.75, 0.1562, 1.0, 0.125, 1.0, 0.125, 0.75, 0.125, 0.75, 0.125, 1.0, 0.09375, 1.0, 0.09375, 0.75, 0.09375, 0.75, 0.09375, 1.0, 0.0625, 1.0, 0.0625, 0.75, 0.4196, 0.3203, 0.4027, 0.352, 0.4027, 0.352, 0.4196, 0.3203, 0.0625, 0.75, 0.0625, 1.0, 0.03125, 1.0, 0.03125, 0.75, 0.03125, 0.75, 0.03125, 1.0, 0.0, 1.0, 0.0, 0.75, 0.25, 0.4336, 0.2858, 0.4301, 0.2968, 0.4854, 0.25, 0.49, 0.2858, 0.4301, 0.3203, 0.4196, 0.3418, 0.4717, 0.2968, 0.4854, 0.3203, 0.4196, 0.352, 0.4027, 0.3833, 0.4496, 0.3418, 0.4717, 0.352, 0.4027, 0.3798, 0.3798, 0.4197, 0.4197, 0.3833, 0.4496, 0.3798, 0.3798, 0.4027, 0.352, 0.4496, 0.3833, 0.4197, 0.4197, 0.4027, 0.352, 0.4196, 0.3203, 0.4717, 0.3418, 0.4496, 0.3833, 0.4196, 0.3203, 0.4301, 0.2858, 0.4854, 0.2968, 0.4717, 0.3418, 0.4301, 0.2858, 0.4336, 0.25, 0.49, 0.25, 0.4854, 0.2968, 0.4336, 0.25, 0.4301, 0.2142, 0.4854, 0.2032, 0.49, 0.25, 0.4301, 0.2142, 0.4196, 0.1797, 0.4717, 0.1582, 0.4854, 0.2032, 0.4196, 0.1797, 0.4027, 0.148, 0.4496, 0.1167, 0.4717, 0.1582, 0.4027, 0.148, 0.3798, 0.1202, 0.4197, 0.08029, 0.4496, 0.1167, 0.3798, 0.1202, 0.352, 0.09735, 0.3833, 0.05045, 0.4197, 0.08029, 0.352, 0.09735, 0.3203, 0.08038, 0.3418, 0.02827, 0.3833, 0.05045, 0.3203, 0.08038, 0.2858, 0.06993, 0.2968, 0.01461, 0.3418, 0.02827, 0.2858, 0.06993, 0.25, 0.06641, 0.25, 0.01, 0.2968, 0.01461, 0.25, 0.06641, 0.2142, 0.06993, 0.2032, 0.01461, 0.25, 0.01, 0.2142, 0.06993, 0.1797, 0.08038, 0.1582, 0.02827, 0.2032, 0.01461, 0.1797, 0.08038, 0.148, 0.09735, 0.1167, 0.05045, 0.1582, 0.02827, 0.148, 0.09735, 0.1202, 0.1202, 0.08029, 0.08029, 0.1167, 0.05045, 0.1202, 0.1202, 0.09735, 0.148, 0.05045, 0.1167, 0.08029, 0.08029, 0.09735, 0.148, 0.08038, 0.1797, 0.02827, 0.1582, 0.05045, 0.1167, 0.08038, 0.1797, 0.06993, 0.2142, 0.01461, 0.2032, 0.02827, 0.1582, 0.06993, 0.2142, 0.06641, 0.25, 0.01, 0.25, 0.01461, 0.2032, 0.06641, 0.25, 0.06993, 0.2858, 0.01461, 0.2968, 0.01, 0.25, 0.06993, 0.2858, 0.08038, 0.3203, 0.02827, 0.3418, 0.01461, 0.2968, 0.08038, 0.3203, 0.09735, 0.352, 0.05045, 0.3833, 0.02827, 0.3418, 0.09735, 0.352, 0.1202, 0.3798, 0.08029, 0.4197, 0.05045, 0.3833, 0.1202, 0.3798, 0.148, 0.4027, 0.1167, 0.4496, 0.08029, 0.4197, 0.148, 0.4027, 0.1797, 0.4196, 0.1582, 0.4717, 0.1167, 0.4496, 0.1797, 0.4196, 0.2142, 0.4301, 0.2032, 0.4854, 0.1582, 0.4717, 0.2142, 0.4301, 0.25, 0.4336, 0.25, 0.49, 0.2032, 0.4854, 0.1202, 0.1202, 0.148, 0.09735, 0.148, 0.09735, 0.1202, 0.1202, 0.4301, 0.2858, 0.4196, 0.3203, 0.4196, 0.3203, 0.4301, 0.2858, 0.09735, 0.148, 0.1202, 0.1202, 0.1202, 0.1202, 0.09735, 0.148, 0.4336, 0.25, 0.4301, 0.2858, 0.4301, 0.2858, 0.4336, 0.25, 0.08038, 0.1797, 0.09735, 0.148, 0.09735, 0.148, 0.08038, 0.1797, 0.4301, 0.2142, 0.4336, 0.25, 0.4336, 0.25, 0.4301, 0.2142, 0.06993, 0.2142, 0.08038, 0.1797, 0.08038, 0.1797, 0.06993, 0.2142, 0.4196, 0.1797, 0.4301, 0.2142, 0.4301, 0.2142, 0.4196, 0.1797, 0.06641, 0.25, 0.06993, 0.2142, 0.06993, 0.2142, 0.06641, 0.25, 0.4027, 0.148, 0.4196, 0.1797, 0.4196, 0.1797, 0.4027, 0.148, 0.06993, 0.2858, 0.06641, 0.25, 0.06641, 0.25, 0.06993, 0.2858, 0.3798, 0.1202, 0.4027, 0.148, 0.4027, 0.148, 0.3798, 0.1202, 0.08038, 0.3203, 0.06993, 0.2858, 0.06993, 0.2858, 0.08038, 0.3203, 0.352, 0.09735, 0.3798, 0.1202, 0.3798, 0.1202, 0.352, 0.09735, 0.09735, 0.352, 0.08038, 0.3203, 0.08038, 0.3203, 0.09735, 0.352, 0.3203, 0.08038, 0.352, 0.09735, 0.352, 0.09735, 0.3203, 0.08038, 0.2858, 0.4301, 0.25, 0.4336, 0.25, 0.4336, 0.2858, 0.4301, 0.1202, 0.3798, 0.09735, 0.352, 0.09735, 0.352, 0.1202, 0.3798, 0.2858, 0.06993, 0.3203, 0.08038, 0.3203, 0.08038, 0.2858, 0.06993, 0.3203, 0.4196, 0.2858, 0.4301, 0.2858, 0.4301, 0.3203, 0.4196, 0.148, 0.4027, 0.1202, 0.3798, 0.1202, 0.3798, 0.148, 0.4027, 0.25, 0.06641, 0.2858, 0.06993, 0.2858, 0.06993, 0.25, 0.06641, 0.352, 0.4027, 0.3203, 0.4196, 0.3203, 0.4196, 0.352, 0.4027, 0.1797, 0.4196, 0.148, 0.4027, 0.148, 0.4027, 0.1797, 0.4196, 0.2142, 0.06993, 0.25, 0.06641, 0.25, 0.06641, 0.2142, 0.06993, 0.3798, 0.3798, 0.352, 0.4027, 0.352, 0.4027, 0.3798, 0.3798, 0.2142, 0.4301, 0.1797, 0.4196, 0.1797, 0.4196, 0.2142, 0.4301, 0.1797, 0.08038, 0.2142, 0.06993, 0.2142, 0.06993, 0.1797, 0.08038, 0.4027, 0.352, 0.3798, 0.3798, 0.3798, 0.3798, 0.4027, 0.352, 0.25, 0.4336, 0.2142, 0.4301, 0.2142, 0.4301, 0.25, 0.4336, 0.148, 0.09735, 0.1797, 0.08038, 0.1797, 0.08038, 0.148, 0.09735])
me_cylinder_002.materials.append(mat_stone)
me_cylinder_002.use_remesh_fix_poles = True
me_cylinder_002.use_remesh_preserve_attributes = False
me_cylinder_002.update()
me_cylinder_003 = bpy.data.meshes.new('Cylinder.003')
me_cylinder_003.from_pydata([(-2.22e-08, 0.415, 0.1907), (0.08097, 0.407, 0.1907), (0.1588, 0.3834, 0.1907), (0.2306, 0.3451, 0.1907), (0.2935, 0.2935, 0.1907), (0.3451, 0.2306, 0.1907), (0.3834, 0.1588, 0.1907), (0.407, 0.08097, 0.1907), (0.415, -2.426e-08, 0.1907), (0.407, -0.08097, 0.1907), (0.3834, -0.1588, 0.1907), (0.3451, -0.2306, 0.1907), (0.2935, -0.2935, 0.1907), (0.2306, -0.3451, 0.1907), (0.1588, -0.3834, 0.1907), (0.08097, -0.407, 0.1907), (-4.577e-08, -0.415, 0.1907), (-0.08097, -0.407, 0.1907), (-0.1588, -0.3834, 0.1907), (-0.2306, -0.3451, 0.1907), (-0.2935, -0.2935, 0.1907), (-0.3451, -0.2306, 0.1907), (-0.3834, -0.1588, 0.1907), (-0.407, -0.08097, 0.1907), (-0.415, 2.102e-09, 0.1907), (-0.407, 0.08097, 0.1907), (-0.3834, 0.1588, 0.1907), (-0.3451, 0.2306, 0.1907), (-0.2935, 0.2935, 0.1907), (-0.2306, 0.3451, 0.1907), (-0.1588, 0.3834, 0.1907), (-0.08097, 0.407, 0.1907), (-5.478e-09, 0.4715, 0.0), (0.09198, 0.4624, 0.0), (0.1804, 0.4356, 0.0), (0.2619, 0.392, 0.0), (0.3334, 0.3334, 0.0), (0.392, 0.2619, 0.0), (0.4356, 0.1804, 0.0), (0.4624, 0.09198, 0.0), (0.4715, -2.67e-08, 0.0), (0.4624, -0.09198, 0.0), (0.4356, -0.1804, 0.0), (0.392, -0.2619, 0.0), (0.3334, -0.3334, 0.0), (0.2619, -0.392, 0.0), (0.1804, -0.4356, 0.0), (0.09198, -0.4624, 0.0), (-4.669e-08, -0.4715, 0.0), (-0.09198, -0.4624, 0.0), (-0.1804, -0.4356, 0.0), (-0.2619, -0.392, 0.0), (-0.3334, -0.3334, 0.0), (-0.392, -0.2619, 0.0), (-0.4356, -0.1804, 0.0), (-0.4624, -0.09198, 0.0), (-0.4715, -4.665e-10, 0.0), (-0.4624, 0.09198, 0.0), (-0.4356, 0.1804, 0.0), (-0.392, 0.2619, 0.0), (-0.3334, 0.3334, 0.0), (-0.2619, 0.392, 0.0), (-0.1804, 0.4356, 0.0), (-0.09198, 0.4624, 0.0), (0.09198, 0.4624, 0.1907), (-5.478e-09, 0.4715, 0.1907), (0.1804, 0.4356, 0.1907), (0.2619, 0.392, 0.1907), (0.3334, 0.3334, 0.1907), (0.392, 0.2619, 0.1907), (0.4356, 0.1804, 0.1907), (0.4624, 0.09198, 0.1907), (0.4715, -2.67e-08, 0.1907), (0.4624, -0.09198, 0.1907), (0.4356, -0.1804, 0.1907), (0.392, -0.2619, 0.1907), (0.3334, -0.3334, 0.1907), (0.2619, -0.392, 0.1907), (0.1804, -0.4356, 0.1907), (0.09198, -0.4624, 0.1907), (-4.669e-08, -0.4715, 0.1907), (-0.09198, -0.4624, 0.1907), (-0.1804, -0.4356, 0.1907), (-0.2619, -0.392, 0.1907), (-0.3334, -0.3334, 0.1907), (-0.392, -0.2619, 0.1907), (-0.4356, -0.1804, 0.1907), (-0.4624, -0.09198, 0.1907), (-0.4715, -4.665e-10, 0.1907), (-0.4624, 0.09198, 0.1907), (-0.4356, 0.1804, 0.1907), (-0.392, 0.2619, 0.1907), (-0.3334, 0.3334, 0.1907), (-0.2619, 0.392, 0.1907), (-0.1804, 0.4356, 0.1907), (-0.09198, 0.4624, 0.1907)], [], [(32, 65, 64, 33), (33, 64, 66, 34), (34, 66, 67, 35), (35, 67, 68, 36), (36, 68, 69, 37), (37, 69, 70, 38), (38, 70, 71, 39), (39, 71, 72, 40), (40, 72, 73, 41), (41, 73, 74, 42), (42, 74, 75, 43), (43, 75, 76, 44), (44, 76, 77, 45), (45, 77, 78, 46), (46, 78, 79, 47), (47, 79, 80, 48), (48, 80, 81, 49), (49, 81, 82, 50), (50, 82, 83, 51), (51, 83, 84, 52), (52, 84, 85, 53), (53, 85, 86, 54), (54, 86, 87, 55), (55, 87, 88, 56), (56, 88, 89, 57), (57, 89, 90, 58), (58, 90, 91, 59), (59, 91, 92, 60), (60, 92, 93, 61), (61, 93, 94, 62), (62, 94, 95, 63), (63, 95, 65, 32), (0, 1, 64, 65), (1, 2, 66, 64), (2, 3, 67, 66), (3, 4, 68, 67), (4, 5, 69, 68), (5, 6, 70, 69), (6, 7, 71, 70), (7, 8, 72, 71), (8, 9, 73, 72), (9, 10, 74, 73), (10, 11, 75, 74), (11, 12, 76, 75), (12, 13, 77, 76), (13, 14, 78, 77), (14, 15, 79, 78), (15, 16, 80, 79), (16, 17, 81, 80), (17, 18, 82, 81), (18, 19, 83, 82), (19, 20, 84, 83), (20, 21, 85, 84), (21, 22, 86, 85), (22, 23, 87, 86), (23, 24, 88, 87), (24, 25, 89, 88), (25, 26, 90, 89), (26, 27, 91, 90), (27, 28, 92, 91), (28, 29, 93, 92), (29, 30, 94, 93), (30, 31, 95, 94), (31, 0, 65, 95), (1, 0, 31, 30, 29, 28, 27, 26, 25, 24, 23, 22, 21, 20, 19, 18, 17, 16, 15, 14, 13, 12, 11, 10, 9, 8, 7, 6, 5, 4, 3, 2)])
me_cylinder_003.polygons.foreach_set('use_smooth', [True] * 65)
_uv = me_cylinder_003.uv_layers.new(name='UVMap')
_uv.uv.foreach_set('vector', [1.0, 0.75, 1.0, 1.0, 0.9688, 1.0, 0.9688, 0.75, 0.9688, 0.75, 0.9688, 1.0, 0.9375, 1.0, 0.9375, 0.75, 0.9375, 0.75, 0.9375, 1.0, 0.9062, 1.0, 0.9062, 0.75, 0.9062, 0.75, 0.9062, 1.0, 0.875, 1.0, 0.875, 0.75, 0.875, 0.75, 0.875, 1.0, 0.8438, 1.0, 0.8438, 0.75, 0.8438, 0.75, 0.8438, 1.0, 0.8125, 1.0, 0.8125, 0.75, 0.8125, 0.75, 0.8125, 1.0, 0.7812, 1.0, 0.7812, 0.75, 0.7812, 0.75, 0.7812, 1.0, 0.75, 1.0, 0.75, 0.75, 0.75, 0.75, 0.75, 1.0, 0.7188, 1.0, 0.7188, 0.75, 0.7188, 0.75, 0.7188, 1.0, 0.6875, 1.0, 0.6875, 0.75, 0.6875, 0.75, 0.6875, 1.0, 0.6562, 1.0, 0.6562, 0.75, 0.6562, 0.75, 0.6562, 1.0, 0.625, 1.0, 0.625, 0.75, 0.625, 0.75, 0.625, 1.0, 0.5938, 1.0, 0.5938, 0.75, 0.5938, 0.75, 0.5938, 1.0, 0.5625, 1.0, 0.5625, 0.75, 0.5625, 0.75, 0.5625, 1.0, 0.5312, 1.0, 0.5312, 0.75, 0.5312, 0.75, 0.5312, 1.0, 0.5, 1.0, 0.5, 0.75, 0.5, 0.75, 0.5, 1.0, 0.4688, 1.0, 0.4688, 0.75, 0.4688, 0.75, 0.4688, 1.0, 0.4375, 1.0, 0.4375, 0.75, 0.4375, 0.75, 0.4375, 1.0, 0.4062, 1.0, 0.4062, 0.75, 0.4062, 0.75, 0.4062, 1.0, 0.375, 1.0, 0.375, 0.75, 0.375, 0.75, 0.375, 1.0, 0.3438, 1.0, 0.3438, 0.75, 0.3438, 0.75, 0.3438, 1.0, 0.3125, 1.0, 0.3125, 0.75, 0.3125, 0.75, 0.3125, 1.0, 0.2812, 1.0, 0.2812, 0.75, 0.2812, 0.75, 0.2812, 1.0, 0.25, 1.0, 0.25, 0.75, 0.25, 0.75, 0.25, 1.0, 0.2188, 1.0, 0.2188, 0.75, 0.2188, 0.75, 0.2188, 1.0, 0.1875, 1.0, 0.1875, 0.75, 0.1875, 0.75, 0.1875, 1.0, 0.1562, 1.0, 0.1562, 0.75, 0.1562, 0.75, 0.1562, 1.0, 0.125, 1.0, 0.125, 0.75, 0.125, 0.75, 0.125, 1.0, 0.09375, 1.0, 0.09375, 0.75, 0.09375, 0.75, 0.09375, 1.0, 0.0625, 1.0, 0.0625, 0.75, 0.0625, 0.75, 0.0625, 1.0, 0.03125, 1.0, 0.03125, 0.75, 0.03125, 0.75, 0.03125, 1.0, 0.0, 1.0, 0.0, 0.75, 0.25, 0.4336, 0.2858, 0.4301, 0.2968, 0.4854, 0.25, 0.49, 0.2858, 0.4301, 0.3203, 0.4196, 0.3418, 0.4717, 0.2968, 0.4854, 0.3203, 0.4196, 0.352, 0.4027, 0.3833, 0.4496, 0.3418, 0.4717, 0.352, 0.4027, 0.3798, 0.3798, 0.4197, 0.4197, 0.3833, 0.4496, 0.3798, 0.3798, 0.4027, 0.352, 0.4496, 0.3833, 0.4197, 0.4197, 0.4027, 0.352, 0.4196, 0.3203, 0.4717, 0.3418, 0.4496, 0.3833, 0.4196, 0.3203, 0.4301, 0.2858, 0.4854, 0.2968, 0.4717, 0.3418, 0.4301, 0.2858, 0.4336, 0.25, 0.49, 0.25, 0.4854, 0.2968, 0.4336, 0.25, 0.4301, 0.2142, 0.4854, 0.2032, 0.49, 0.25, 0.4301, 0.2142, 0.4196, 0.1797, 0.4717, 0.1582, 0.4854, 0.2032, 0.4196, 0.1797, 0.4027, 0.148, 0.4496, 0.1167, 0.4717, 0.1582, 0.4027, 0.148, 0.3798, 0.1202, 0.4197, 0.08029, 0.4496, 0.1167, 0.3798, 0.1202, 0.352, 0.09735, 0.3833, 0.05045, 0.4197, 0.08029, 0.352, 0.09735, 0.3203, 0.08038, 0.3418, 0.02827, 0.3833, 0.05045, 0.3203, 0.08038, 0.2858, 0.06993, 0.2968, 0.01461, 0.3418, 0.02827, 0.2858, 0.06993, 0.25, 0.06641, 0.25, 0.01, 0.2968, 0.01461, 0.25, 0.06641, 0.2142, 0.06993, 0.2032, 0.01461, 0.25, 0.01, 0.2142, 0.06993, 0.1797, 0.08038, 0.1582, 0.02827, 0.2032, 0.01461, 0.1797, 0.08038, 0.148, 0.09735, 0.1167, 0.05045, 0.1582, 0.02827, 0.148, 0.09735, 0.1202, 0.1202, 0.08029, 0.08029, 0.1167, 0.05045, 0.1202, 0.1202, 0.09735, 0.148, 0.05045, 0.1167, 0.08029, 0.08029, 0.09735, 0.148, 0.08038, 0.1797, 0.02827, 0.1582, 0.05045, 0.1167, 0.08038, 0.1797, 0.06993, 0.2142, 0.01461, 0.2032, 0.02827, 0.1582, 0.06993, 0.2142, 0.06641, 0.25, 0.01, 0.25, 0.01461, 0.2032, 0.06641, 0.25, 0.06993, 0.2858, 0.01461, 0.2968, 0.01, 0.25, 0.06993, 0.2858, 0.08038, 0.3203, 0.02827, 0.3418, 0.01461, 0.2968, 0.08038, 0.3203, 0.09735, 0.352, 0.05045, 0.3833, 0.02827, 0.3418, 0.09735, 0.352, 0.1202, 0.3798, 0.08029, 0.4197, 0.05045, 0.3833, 0.1202, 0.3798, 0.148, 0.4027, 0.1167, 0.4496, 0.08029, 0.4197, 0.148, 0.4027, 0.1797, 0.4196, 0.1582, 0.4717, 0.1167, 0.4496, 0.1797, 0.4196, 0.2142, 0.4301, 0.2032, 0.4854, 0.1582, 0.4717, 0.2142, 0.4301, 0.25, 0.4336, 0.25, 0.49, 0.2032, 0.4854, 0.2858, 0.4301, 0.25, 0.4336, 0.2142, 0.4301, 0.1797, 0.4196, 0.148, 0.4027, 0.1202, 0.3798, 0.09735, 0.352, 0.08038, 0.3203, 0.06993, 0.2858, 0.06641, 0.25, 0.06993, 0.2142, 0.08038, 0.1797, 0.09735, 0.148, 0.1202, 0.1202, 0.148, 0.09735, 0.1797, 0.08038, 0.2142, 0.06993, 0.25, 0.06641, 0.2858, 0.06993, 0.3203, 0.08038, 0.352, 0.09735, 0.3798, 0.1202, 0.4027, 0.148, 0.4196, 0.1797, 0.4301, 0.2142, 0.4336, 0.25, 0.4301, 0.2858, 0.4196, 0.3203, 0.4027, 0.352, 0.3798, 0.3798, 0.352, 0.4027, 0.3203, 0.4196])
me_cylinder_003.materials.append(mat_stone)
me_cylinder_003.use_remesh_fix_poles = True
me_cylinder_003.use_remesh_preserve_attributes = False
me_cylinder_003.update()
me_cube_001 = bpy.data.meshes.new('Cube.001')
me_cube_001.from_pydata([(-0.5246, -0.01828, -0.3286), (-0.5246, -0.01828, -0.05583), (-0.5246, 0.4995, -0.3286), (-0.5246, 0.4995, -0.05583), (0.4572, -0.01828, -0.3286), (0.4572, -0.01828, -0.05583), (0.4572, 0.4995, -0.3286), (0.4572, 0.4995, -0.05583), (0.008426, -0.5538, -0.2304), (0.008426, -0.5538, 0.0234), (0.008426, -0.03602, -0.2304), (0.008426, -0.03602, 0.0234), (0.9902, -0.5538, -0.2304), (0.9902, -0.5538, 0.0234), (0.9902, -0.03602, -0.2304), (0.9902, -0.03602, 0.0234)], [], [(0, 1, 3, 2), (2, 3, 7, 6), (6, 7, 5, 4), (4, 5, 1, 0), (2, 6, 4, 0), (7, 3, 1, 5), (8, 9, 11, 10), (10, 11, 15, 14), (14, 15, 13, 12), (12, 13, 9, 8), (10, 14, 12, 8), (15, 11, 9, 13)])
_uv = me_cube_001.uv_layers.new(name='UVMap')
_uv.uv.foreach_set('vector', [0.375, 0.0, 0.625, 0.0, 0.625, 0.25, 0.375, 0.25, 0.375, 0.25, 0.625, 0.25, 0.625, 0.5, 0.375, 0.5, 0.375, 0.5, 0.625, 0.5, 0.625, 0.75, 0.375, 0.75, 0.375, 0.75, 0.625, 0.75, 0.625, 1.0, 0.375, 1.0, 0.125, 0.5, 0.375, 0.5, 0.375, 0.75, 0.125, 0.75, 0.625, 0.5, 0.875, 0.5, 0.875, 0.75, 0.625, 0.75, 0.375, 0.0, 0.625, 0.0, 0.625, 0.25, 0.375, 0.25, 0.375, 0.25, 0.625, 0.25, 0.625, 0.5, 0.375, 0.5, 0.375, 0.5, 0.625, 0.5, 0.625, 0.75, 0.375, 0.75, 0.375, 0.75, 0.625, 0.75, 0.625, 1.0, 0.375, 1.0, 0.125, 0.5, 0.375, 0.5, 0.375, 0.75, 0.125, 0.75, 0.625, 0.5, 0.875, 0.5, 0.875, 0.75, 0.625, 0.75])
me_cube_001.materials.append(mat_stone)
me_cube_001.use_remesh_fix_poles = True
me_cube_001.use_remesh_preserve_attributes = False
me_cube_001.update()
me_plane = bpy.data.meshes.new('Plane')
me_plane.from_pydata([(-1.0, -1.0, 0.0), (1.0, -1.0, 0.0), (-1.0, 1.0, 0.0), (1.0, 1.0, 0.0)], [], [(0, 1, 3, 2)])
_uv = me_plane.uv_layers.new(name='UVMap')
_uv.uv.foreach_set('vector', [0.0, 0.0, 1.0, 0.0, 1.0, 1.0, 0.0, 1.0])
me_plane.materials.append(mat_material)
me_plane.use_remesh_fix_poles = True
me_plane.use_remesh_preserve_attributes = False
me_plane.update()
me_plane_002 = bpy.data.meshes.new('Plane.002')
me_plane_002.from_pydata([(-1.584, 0.0, -0.03834), (1.584, 0.0, -0.03834), (-0.02319, 0.0, 21.29), (0.02319, 0.0, 21.29), (-0.03039, 0.0, 20.07), (-0.04025, 0.0, 17.98), (-0.05442, 0.0, 15.38), (-0.07243, 0.0, 12.72), (-0.09122, 0.0, 10.51), (-0.1053, 0.0, 9.293), (-0.1216, 0.0, 8.502), (-0.1483, 0.0, 7.686), (-0.1989, 0.0, 6.841), (-0.2747, 0.0, 5.96), (-0.3763, 0.0, 5.036), (-0.499, 0.0, 4.05), (-0.6393, 0.0, 2.966), (-0.9531, 0.0, 1.666), (0.9531, 0.0, 1.666), (0.6393, 0.0, 2.966), (0.499, 0.0, 4.05), (0.3763, 0.0, 5.036), (0.2747, 0.0, 5.96), (0.1989, 0.0, 6.841), (0.1483, 0.0, 7.686), (0.1216, 0.0, 8.502), (0.1053, 0.0, 9.293), (0.09122, 0.0, 10.51), (0.07243, 0.0, 12.72), (0.05442, 0.0, 15.38), (0.04025, 0.0, 17.98), (0.03039, 0.0, 20.07)], [], [(4, 31, 3, 2), (0, 1, 18, 17), (17, 18, 19, 16), (16, 19, 20, 15), (15, 20, 21, 14), (14, 21, 22, 13), (13, 22, 23, 12), (12, 23, 24, 11), (11, 24, 25, 10), (10, 25, 26, 9), (9, 26, 27, 8), (8, 27, 28, 7), (7, 28, 29, 6), (6, 29, 30, 5), (5, 30, 31, 4)])
_uv = me_plane_002.uv_layers.new(name='UVMap')
_uv.uv.foreach_set('vector', [0.0, 0.9333, 1.0, 0.9333, 1.0, 1.0, 0.0, 1.0, 0.0, 0.0, 1.0, 0.0, 1.0, 0.06667, 0.0, 0.06667, 0.0, 0.06667, 1.0, 0.06667, 1.0, 0.1333, 0.0, 0.1333, 0.0, 0.1333, 1.0, 0.1333, 1.0, 0.2, 0.0, 0.2, 0.0, 0.2, 1.0, 0.2, 1.0, 0.2667, 0.0, 0.2667, 0.0, 0.2667, 1.0, 0.2667, 1.0, 0.3333, 0.0, 0.3333, 0.0, 0.3333, 1.0, 0.3333, 1.0, 0.4, 0.0, 0.4, 0.0, 0.4, 1.0, 0.4, 1.0, 0.4667, 0.0, 0.4667, 0.0, 0.4667, 1.0, 0.4667, 1.0, 0.5333, 0.0, 0.5333, 0.0, 0.5333, 1.0, 0.5333, 1.0, 0.6, 0.0, 0.6, 0.0, 0.6, 1.0, 0.6, 1.0, 0.6667, 0.0, 0.6667, 0.0, 0.6667, 1.0, 0.6667, 1.0, 0.7333, 0.0, 0.7333, 0.0, 0.7333, 1.0, 0.7333, 1.0, 0.8, 0.0, 0.8, 0.0, 0.8, 1.0, 0.8, 1.0, 0.8667, 0.0, 0.8667, 0.0, 0.8667, 1.0, 0.8667, 1.0, 0.9333, 0.0, 0.9333])
me_plane_002.materials.append(mat_material_002)
me_plane_002.use_remesh_fix_poles = True
me_plane_002.use_remesh_preserve_attributes = False
me_plane_002.update()

# ---- curves / text
cu_beziercircle = bpy.data.curves.new('BezierCircle', 'CURVE')
cu_beziercircle.dimensions = '3D'
_sp = cu_beziercircle.splines.new('BEZIER'); _sp.bezier_points.add(3)
_sp.bezier_points.foreach_set('co', [-1.0, 0.0, 0.0, 0.0, 1.0, 0.0, 1.0, 0.0, 0.0, 0.0, -1.0, 0.0])
_sp.bezier_points.foreach_set('handle_left', [-1.0, -0.5521, 0.0, -0.5521, 1.0, 0.0, 1.0, 0.5521, 0.0, 0.5521, -1.0, 0.0])
_sp.bezier_points.foreach_set('handle_right', [-1.0, 0.5521, 0.0, 0.5521, 1.0, 0.0, 1.0, -0.5521, 0.0, -0.5521, -1.0, 0.0])
for _p, _l, _r in zip(_sp.bezier_points, ['AUTO', 'AUTO', 'AUTO', 'AUTO'], ['AUTO', 'AUTO', 'AUTO', 'AUTO']): _p.handle_left_type = _l; _p.handle_right_type = _r
_sp.order_u = 0
_sp.order_v = 0
_sp.use_cyclic_u = True
cu_beziercircle.use_path = True
cu_beziercircle.fill_mode = 'FULL'

# ---- objects
ob_cylinder = bpy.data.objects.new('Cylinder', me_cylinder)
ob_cylinder_001 = bpy.data.objects.new('Cylinder.001', me_cylinder_001)
ob_cylinder_002 = bpy.data.objects.new('Cylinder.002', me_cylinder_002)
ob_cylinder_003 = bpy.data.objects.new('Cylinder.003', me_cylinder_003)
ob_cube = bpy.data.objects.new('Cube', me_cube_001)
ob_beziercircle = bpy.data.objects.new('BezierCircle', cu_beziercircle)
ob_plane = bpy.data.objects.new('Plane', me_plane)
ob_plane_001 = bpy.data.objects.new('Plane.001', me_plane_002)

# ---- transforms, parenting, visibility, modifiers, constraints
ob_cylinder.location = (0.0, 0.0, 0.0)
ob_cylinder.show_all_edges = True
_m = ob_cylinder.modifiers.new('Hops_Mirror', 'MIRROR')
_m.use_axis = (False, False, True)
_m.use_bisect_axis = (False, False, True)
_m.use_clip = True
_m = ob_cylinder.modifiers.new('Bevel', 'BEVEL')
_m.width = 0.0189
_m.width_pct = 0.0189
_m.use_clamp_overlap = False
_m.profile = 0.7
_m.miter_outer = 'MITER_ARC'
_m = ob_cylinder.modifiers.new('Auto Smooth', 'NODES')
_m.node_group = ng_auto_smooth
_gi = [s.identifier for s in ng_auto_smooth.interface.items_tree if s.item_type == 'SOCKET' and s.in_out == 'INPUT']
_m[_gi[1]] = 0.5149  # Angle
ob_cylinder_001.location = (0.0, 0.0, 0.0)
ob_cylinder_001.show_all_edges = True
_m = ob_cylinder_001.modifiers.new('Hops_Mirror', 'MIRROR')
_m.use_axis = (False, False, True)
_m.use_bisect_axis = (False, False, True)
_m.use_clip = True
_m = ob_cylinder_001.modifiers.new('Bevel', 'BEVEL')
_m.width = 0.0189
_m.width_pct = 0.0189
_m.use_clamp_overlap = False
_m.profile = 0.7
_m.miter_outer = 'MITER_ARC'
_m = ob_cylinder_001.modifiers.new('Auto Smooth', 'NODES')
_m.node_group = ng_auto_smooth
_gi = [s.identifier for s in ng_auto_smooth.interface.items_tree if s.item_type == 'SOCKET' and s.in_out == 'INPUT']
_m[_gi[1]] = 0.5149  # Angle
ob_cylinder_002.location = (0.0, 0.0, 0.0)
ob_cylinder_002.show_all_edges = True
_m = ob_cylinder_002.modifiers.new('Hops_Mirror', 'MIRROR')
_m.use_axis = (False, False, True)
_m.use_bisect_axis = (False, False, True)
_m.use_clip = True
_m = ob_cylinder_002.modifiers.new('Bevel', 'BEVEL')
_m.width = 0.0189
_m.width_pct = 0.0189
_m.use_clamp_overlap = False
_m.profile = 0.7
_m.miter_outer = 'MITER_ARC'
_m = ob_cylinder_002.modifiers.new('Auto Smooth', 'NODES')
_m.node_group = ng_auto_smooth
_gi = [s.identifier for s in ng_auto_smooth.interface.items_tree if s.item_type == 'SOCKET' and s.in_out == 'INPUT']
_m[_gi[1]] = 0.5149  # Angle
ob_cylinder_003.location = (0.0, 0.0, 0.0)
ob_cylinder_003.show_all_edges = True
_m = ob_cylinder_003.modifiers.new('Hops_Mirror', 'MIRROR')
_m.use_axis = (False, False, True)
_m.use_bisect_axis = (False, False, True)
_m.use_clip = True
_m = ob_cylinder_003.modifiers.new('Bevel', 'BEVEL')
_m.width = 0.0189
_m.width_pct = 0.0189
_m.use_clamp_overlap = False
_m.profile = 0.7
_m.miter_outer = 'MITER_ARC'
_m = ob_cylinder_003.modifiers.new('Auto Smooth', 'NODES')
_m.node_group = ng_auto_smooth
_gi = [s.identifier for s in ng_auto_smooth.interface.items_tree if s.item_type == 'SOCKET' and s.in_out == 'INPUT']
_m[_gi[1]] = 0.5149  # Angle
ob_cube.location = (0.0, 0.0, 0.0)
_m = ob_cube.modifiers.new('Array', 'ARRAY')
_m.fit_type = 'FIT_CURVE'
_m.count = 13
_m.curve = ob_beziercircle
_m.use_constant_offset = True
_m.constant_offset_displace = (1.483, 0.0, 0.0)
_m.use_relative_offset = False
_m.relative_offset_displace = (1.86, 0.0, 0.0)
_m = ob_cube.modifiers.new('Curve', 'CURVE')
_m.object = ob_beziercircle
_m = ob_cube.modifiers.new('Bevel', 'BEVEL')
_m.width = 0.026
_m.width_pct = 0.026
ob_beziercircle.location = (0.0, 0.0, 0.0)
ob_beziercircle.scale = (1.411, 1.411, 1.411)
ob_plane.location = (0.0, 0.0, -0.1891)
ob_plane.scale = (2.908, 2.908, 2.908)
ob_plane_001.location = (0.0, 0.8073, 0.08467)

# ---- collection membership
col_collection.objects.link(ob_cylinder)
col_collection.objects.link(ob_cylinder_001)
col_collection.objects.link(ob_cylinder_002)
col_collection.objects.link(ob_cylinder_003)
col_collection.objects.link(ob_cube)
col_collection.objects.link(ob_beziercircle)
col_collection.objects.link(ob_plane)
col_collection.objects.link(ob_plane_001)

# ---- scene / render settings (as saved in the file)
scene.frame_start = 1; scene.frame_end = 250; scene.frame_set(1)
scene.render.engine = 'BLENDER_EEVEE_NEXT'
scene.render.film_transparent = True
scene.cycles.use_denoising = False
scene.cycles.samples = 128
scene.cycles.sampling_pattern = 'TABULATED_SOBOL'
scene.cycles.use_adaptive_sampling = False
scene.cycles.use_light_tree = False
scene.view_settings.view_transform = 'Filmic'
bpy.context.view_layer.update()

# ---- added for rendering (the .blend has no active camera): camera
cam_auto = bpy.data.cameras.new('AutoCamera')
cam_auto.lens = 50.0
cam_auto.sensor_width = 36.0
cam_auto.clip_end = 1000.0
ob_auto_camera = bpy.data.objects.new('AutoCamera', cam_auto)
scene.collection.objects.link(ob_auto_camera)
ob_auto_camera.location = (22.4133, -26.896, 27.9125)
ob_auto_camera.rotation_euler = (1.09748, -7.21219e-08, 0.694738)
scene.camera = ob_auto_camera
bpy.context.view_layer.update()
